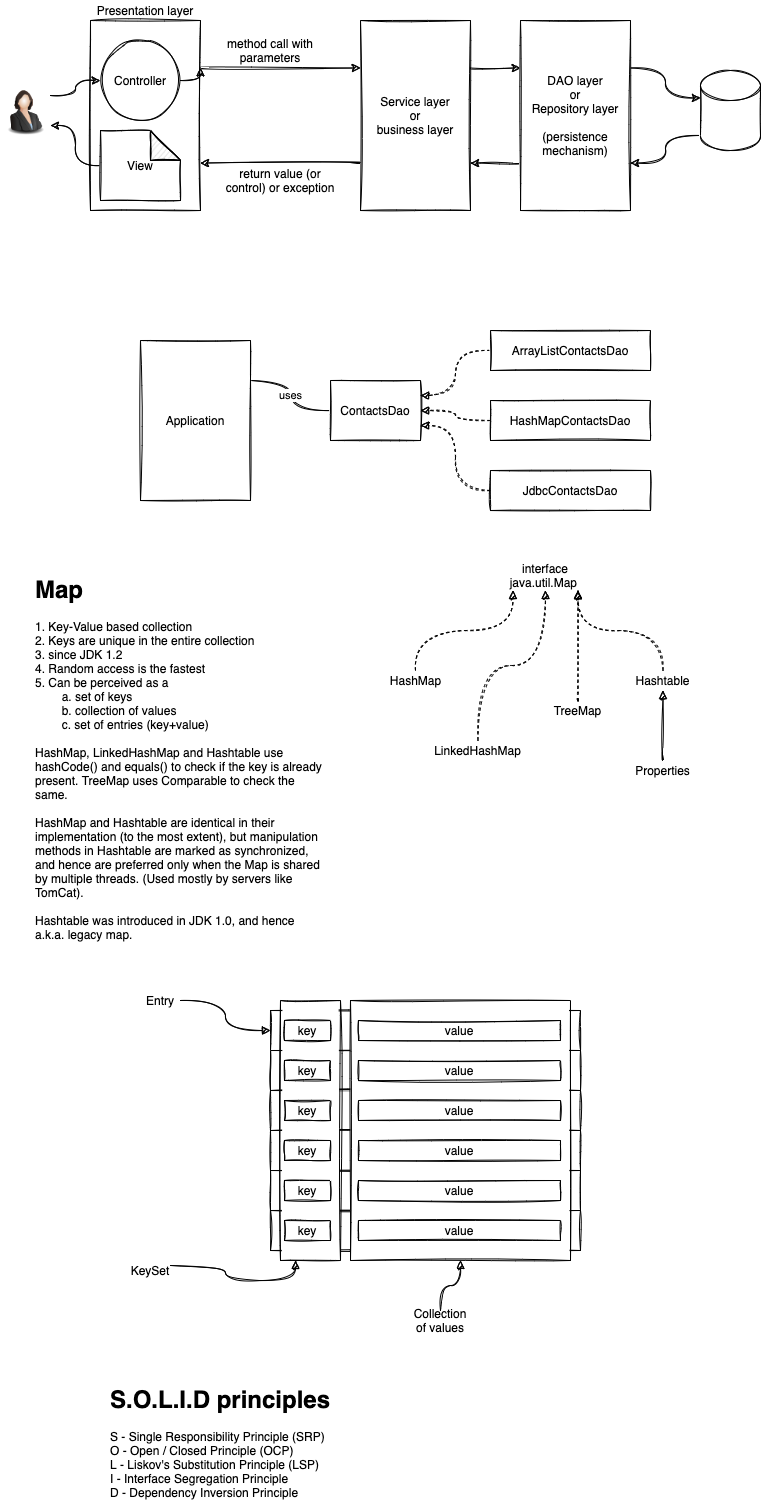

The diagram above was exported from draw.io. Its source (the exported page's mxGraphModel, read from the mxfile embedded in the PNG):
<mxGraphModel dx="821" dy="413" grid="1" gridSize="10" guides="1" tooltips="1" connect="1" arrows="1" fold="1" page="1" pageScale="1" pageWidth="827" pageHeight="1169" math="0" shadow="0">
  <root>
    <mxCell id="0" />
    <mxCell id="1" parent="0" />
    <mxCell id="46" value="" style="rounded=0;whiteSpace=wrap;html=1;sketch=1;shadow=0;" vertex="1" parent="1">
      <mxGeometry x="280" y="1040" width="310" height="40" as="geometry" />
    </mxCell>
    <mxCell id="47" value="" style="rounded=0;whiteSpace=wrap;html=1;sketch=1;shadow=0;" vertex="1" parent="1">
      <mxGeometry x="280" y="1080" width="310" height="40" as="geometry" />
    </mxCell>
    <mxCell id="50" value="" style="rounded=0;whiteSpace=wrap;html=1;sketch=1;shadow=0;" vertex="1" parent="1">
      <mxGeometry x="280" y="1120" width="310" height="40" as="geometry" />
    </mxCell>
    <mxCell id="53" value="" style="rounded=0;whiteSpace=wrap;html=1;sketch=1;shadow=0;" vertex="1" parent="1">
      <mxGeometry x="280" y="1160" width="310" height="40" as="geometry" />
    </mxCell>
    <mxCell id="56" value="" style="rounded=0;whiteSpace=wrap;html=1;sketch=1;shadow=0;" vertex="1" parent="1">
      <mxGeometry x="280" y="1200" width="310" height="40" as="geometry" />
    </mxCell>
    <mxCell id="59" value="" style="rounded=0;whiteSpace=wrap;html=1;sketch=1;shadow=0;" vertex="1" parent="1">
      <mxGeometry x="280" y="1240" width="310" height="40" as="geometry" />
    </mxCell>
    <mxCell id="68" value="" style="rounded=0;whiteSpace=wrap;html=1;shadow=0;sketch=1;" vertex="1" parent="1">
      <mxGeometry x="360" y="1030" width="220" height="260" as="geometry" />
    </mxCell>
    <mxCell id="64" value="" style="rounded=0;whiteSpace=wrap;html=1;shadow=0;sketch=1;" vertex="1" parent="1">
      <mxGeometry x="290" y="1030" width="60" height="260" as="geometry" />
    </mxCell>
    <mxCell id="4" style="edgeStyle=orthogonalEdgeStyle;curved=1;rounded=0;sketch=1;orthogonalLoop=1;jettySize=auto;html=1;exitX=1;exitY=0.25;exitDx=0;exitDy=0;entryX=0;entryY=0.25;entryDx=0;entryDy=0;" edge="1" parent="1" source="2" target="3">
      <mxGeometry relative="1" as="geometry" />
    </mxCell>
    <mxCell id="2" value="" style="rounded=0;whiteSpace=wrap;html=1;sketch=1;" vertex="1" parent="1">
      <mxGeometry x="100" y="50" width="110" height="190" as="geometry" />
    </mxCell>
    <mxCell id="5" style="edgeStyle=orthogonalEdgeStyle;curved=1;rounded=0;sketch=1;orthogonalLoop=1;jettySize=auto;html=1;exitX=0;exitY=0.75;exitDx=0;exitDy=0;entryX=1;entryY=0.75;entryDx=0;entryDy=0;" edge="1" parent="1" source="3" target="2">
      <mxGeometry relative="1" as="geometry" />
    </mxCell>
    <mxCell id="9" style="edgeStyle=orthogonalEdgeStyle;curved=1;rounded=0;sketch=1;orthogonalLoop=1;jettySize=auto;html=1;exitX=1;exitY=0.25;exitDx=0;exitDy=0;entryX=0;entryY=0.25;entryDx=0;entryDy=0;" edge="1" parent="1" source="3" target="8">
      <mxGeometry relative="1" as="geometry" />
    </mxCell>
    <mxCell id="3" value="Service layer&lt;br&gt;or&lt;br&gt;business layer" style="rounded=0;whiteSpace=wrap;html=1;sketch=1;" vertex="1" parent="1">
      <mxGeometry x="370" y="50" width="110" height="190" as="geometry" />
    </mxCell>
    <mxCell id="6" value="method call with parameters" style="text;html=1;strokeColor=none;fillColor=none;align=center;verticalAlign=middle;whiteSpace=wrap;rounded=0;sketch=1;" vertex="1" parent="1">
      <mxGeometry x="220" y="70" width="120" height="20" as="geometry" />
    </mxCell>
    <mxCell id="7" value="return value (or control) or exception" style="text;html=1;strokeColor=none;fillColor=none;align=center;verticalAlign=middle;whiteSpace=wrap;rounded=0;sketch=1;" vertex="1" parent="1">
      <mxGeometry x="230" y="200" width="120" height="20" as="geometry" />
    </mxCell>
    <mxCell id="10" style="edgeStyle=orthogonalEdgeStyle;curved=1;rounded=0;sketch=1;orthogonalLoop=1;jettySize=auto;html=1;exitX=0;exitY=0.75;exitDx=0;exitDy=0;entryX=1;entryY=0.75;entryDx=0;entryDy=0;" edge="1" parent="1" source="8" target="3">
      <mxGeometry relative="1" as="geometry" />
    </mxCell>
    <mxCell id="12" style="edgeStyle=orthogonalEdgeStyle;curved=1;rounded=0;sketch=1;orthogonalLoop=1;jettySize=auto;html=1;exitX=1;exitY=0.25;exitDx=0;exitDy=0;entryX=0;entryY=0;entryDx=0;entryDy=27.5;entryPerimeter=0;" edge="1" parent="1" source="8" target="11">
      <mxGeometry relative="1" as="geometry" />
    </mxCell>
    <mxCell id="8" value="DAO layer&lt;br&gt;or&lt;br&gt;Repository layer&lt;br&gt;&lt;br&gt;(persistence mechanism)" style="rounded=0;whiteSpace=wrap;html=1;sketch=1;" vertex="1" parent="1">
      <mxGeometry x="530" y="50" width="110" height="190" as="geometry" />
    </mxCell>
    <mxCell id="14" style="edgeStyle=orthogonalEdgeStyle;curved=1;rounded=0;sketch=1;orthogonalLoop=1;jettySize=auto;html=1;exitX=0;exitY=1;exitDx=0;exitDy=-15;exitPerimeter=0;entryX=1;entryY=0.75;entryDx=0;entryDy=0;" edge="1" parent="1" source="11" target="8">
      <mxGeometry relative="1" as="geometry" />
    </mxCell>
    <mxCell id="11" value="" style="shape=cylinder3;whiteSpace=wrap;html=1;boundedLbl=1;backgroundOutline=1;size=15;sketch=1;" vertex="1" parent="1">
      <mxGeometry x="710" y="100" width="60" height="80" as="geometry" />
    </mxCell>
    <mxCell id="20" style="edgeStyle=orthogonalEdgeStyle;curved=1;rounded=0;sketch=1;orthogonalLoop=1;jettySize=auto;html=1;exitX=1;exitY=0.25;exitDx=0;exitDy=0;" edge="1" parent="1" source="15" target="18">
      <mxGeometry relative="1" as="geometry" />
    </mxCell>
    <mxCell id="15" value="" style="image;html=1;image=img/lib/clip_art/people/Suit_Woman_128x128.png;sketch=1;" vertex="1" parent="1">
      <mxGeometry x="10" y="110" width="50" height="60" as="geometry" />
    </mxCell>
    <mxCell id="24" value="uses" style="edgeStyle=orthogonalEdgeStyle;curved=1;rounded=0;sketch=1;orthogonalLoop=1;jettySize=auto;html=1;exitX=1;exitY=0.25;exitDx=0;exitDy=0;endArrow=none;endFill=0;" edge="1" parent="1" source="16" target="17">
      <mxGeometry relative="1" as="geometry" />
    </mxCell>
    <mxCell id="16" value="Application" style="rounded=0;whiteSpace=wrap;html=1;sketch=1;" vertex="1" parent="1">
      <mxGeometry x="150" y="370" width="110" height="160" as="geometry" />
    </mxCell>
    <mxCell id="17" value="ContactsDao" style="rounded=0;whiteSpace=wrap;html=1;sketch=1;" vertex="1" parent="1">
      <mxGeometry x="340" y="410" width="90" height="60" as="geometry" />
    </mxCell>
    <mxCell id="21" style="edgeStyle=orthogonalEdgeStyle;curved=1;rounded=0;sketch=1;orthogonalLoop=1;jettySize=auto;html=1;exitX=1;exitY=0.5;exitDx=0;exitDy=0;entryX=1;entryY=0.25;entryDx=0;entryDy=0;" edge="1" parent="1" source="18" target="2">
      <mxGeometry relative="1" as="geometry" />
    </mxCell>
    <mxCell id="18" value="Controller" style="ellipse;whiteSpace=wrap;html=1;aspect=fixed;sketch=1;" vertex="1" parent="1">
      <mxGeometry x="110" y="70" width="80" height="80" as="geometry" />
    </mxCell>
    <mxCell id="22" style="edgeStyle=orthogonalEdgeStyle;curved=1;rounded=0;sketch=1;orthogonalLoop=1;jettySize=auto;html=1;exitX=0;exitY=0.5;exitDx=0;exitDy=0;exitPerimeter=0;entryX=1;entryY=0.75;entryDx=0;entryDy=0;" edge="1" parent="1" source="19" target="15">
      <mxGeometry relative="1" as="geometry" />
    </mxCell>
    <mxCell id="19" value="View" style="shape=note;whiteSpace=wrap;html=1;backgroundOutline=1;darkOpacity=0.05;sketch=1;" vertex="1" parent="1">
      <mxGeometry x="110" y="160" width="80" height="70" as="geometry" />
    </mxCell>
    <mxCell id="23" value="Presentation layer" style="text;html=1;strokeColor=none;fillColor=none;align=center;verticalAlign=middle;whiteSpace=wrap;rounded=0;sketch=1;" vertex="1" parent="1">
      <mxGeometry x="100" y="30" width="110" height="20" as="geometry" />
    </mxCell>
    <mxCell id="28" style="edgeStyle=orthogonalEdgeStyle;curved=1;rounded=0;sketch=1;orthogonalLoop=1;jettySize=auto;html=1;exitX=0;exitY=0.5;exitDx=0;exitDy=0;entryX=1;entryY=0.25;entryDx=0;entryDy=0;endArrow=block;endFill=1;dashed=1;" edge="1" parent="1" source="25" target="17">
      <mxGeometry relative="1" as="geometry" />
    </mxCell>
    <mxCell id="25" value="ArrayListContactsDao" style="rounded=0;whiteSpace=wrap;html=1;sketch=1;" vertex="1" parent="1">
      <mxGeometry x="500" y="360" width="160" height="40" as="geometry" />
    </mxCell>
    <mxCell id="29" style="edgeStyle=orthogonalEdgeStyle;curved=1;rounded=0;sketch=1;orthogonalLoop=1;jettySize=auto;html=1;exitX=0;exitY=0.5;exitDx=0;exitDy=0;entryX=1;entryY=0.5;entryDx=0;entryDy=0;dashed=1;endArrow=block;endFill=1;" edge="1" parent="1" source="26" target="17">
      <mxGeometry relative="1" as="geometry" />
    </mxCell>
    <mxCell id="26" value="HashMapContactsDao" style="rounded=0;whiteSpace=wrap;html=1;sketch=1;" vertex="1" parent="1">
      <mxGeometry x="500" y="430" width="160" height="40" as="geometry" />
    </mxCell>
    <mxCell id="30" style="edgeStyle=orthogonalEdgeStyle;curved=1;rounded=0;sketch=1;orthogonalLoop=1;jettySize=auto;html=1;exitX=0;exitY=0.5;exitDx=0;exitDy=0;entryX=1;entryY=0.75;entryDx=0;entryDy=0;dashed=1;endArrow=block;endFill=1;" edge="1" parent="1" source="27" target="17">
      <mxGeometry relative="1" as="geometry" />
    </mxCell>
    <mxCell id="27" value="JdbcContactsDao" style="rounded=0;whiteSpace=wrap;html=1;sketch=1;" vertex="1" parent="1">
      <mxGeometry x="500" y="500" width="160" height="40" as="geometry" />
    </mxCell>
    <mxCell id="31" value="&lt;h1&gt;Map&lt;/h1&gt;&lt;div&gt;1. Key-Value based collection&lt;/div&gt;&lt;div&gt;2. Keys are unique in the entire collection&lt;/div&gt;&lt;div&gt;3. since JDK 1.2&lt;/div&gt;&lt;div&gt;4. Random access is the fastest&lt;/div&gt;&lt;div&gt;5. Can be perceived as a&amp;nbsp;&lt;/div&gt;&lt;div&gt;&lt;span style=&quot;white-space: pre&quot;&gt;&#09;&lt;/span&gt;a. set of keys&lt;br&gt;&lt;/div&gt;&lt;div&gt;&lt;span style=&quot;white-space: pre&quot;&gt;&#09;&lt;/span&gt;b. collection of values&lt;br&gt;&lt;/div&gt;&lt;div&gt;&lt;span style=&quot;white-space: pre&quot;&gt;&#09;&lt;/span&gt;c. set of entries (key+value)&lt;br&gt;&lt;/div&gt;&lt;div&gt;&lt;br&gt;&lt;/div&gt;&lt;div&gt;HashMap, LinkedHashMap and Hashtable use hashCode() and equals() to check if the key is already present. TreeMap uses Comparable to check the same.&lt;/div&gt;&lt;div&gt;&lt;br&gt;&lt;/div&gt;&lt;div&gt;HashMap and Hashtable are identical in their implementation (to the most extent), but manipulation methods in Hashtable are marked as synchronized, and hence are preferred only when the Map is shared by multiple threads. (Used mostly by servers like TomCat).&lt;/div&gt;&lt;div&gt;&lt;br&gt;&lt;/div&gt;&lt;div&gt;Hashtable was introduced in JDK 1.0, and hence a.k.a. legacy map.&lt;/div&gt;" style="text;html=1;strokeColor=none;fillColor=none;spacing=5;spacingTop=-20;whiteSpace=wrap;overflow=hidden;rounded=0;sketch=1;" vertex="1" parent="1">
      <mxGeometry x="40" y="600" width="300" height="390" as="geometry" />
    </mxCell>
    <mxCell id="32" value="interface&lt;br&gt;java.util.Map&amp;nbsp;" style="text;html=1;strokeColor=none;fillColor=none;align=center;verticalAlign=middle;whiteSpace=wrap;rounded=0;sketch=1;" vertex="1" parent="1">
      <mxGeometry x="490" y="590" width="130" height="30" as="geometry" />
    </mxCell>
    <mxCell id="34" style="edgeStyle=orthogonalEdgeStyle;curved=1;rounded=0;sketch=1;orthogonalLoop=1;jettySize=auto;html=1;exitX=0.5;exitY=0;exitDx=0;exitDy=0;entryX=0.25;entryY=1;entryDx=0;entryDy=0;dashed=1;endArrow=block;endFill=1;" edge="1" parent="1" source="33" target="32">
      <mxGeometry relative="1" as="geometry" />
    </mxCell>
    <mxCell id="33" value="HashMap" style="text;html=1;strokeColor=none;fillColor=none;align=center;verticalAlign=middle;whiteSpace=wrap;rounded=0;sketch=1;" vertex="1" parent="1">
      <mxGeometry x="367.5" y="700" width="115" height="20" as="geometry" />
    </mxCell>
    <mxCell id="36" style="edgeStyle=orthogonalEdgeStyle;curved=1;rounded=0;sketch=1;orthogonalLoop=1;jettySize=auto;html=1;exitX=0.5;exitY=0;exitDx=0;exitDy=0;entryX=0.5;entryY=1;entryDx=0;entryDy=0;dashed=1;endArrow=block;endFill=1;" edge="1" parent="1" source="35" target="32">
      <mxGeometry relative="1" as="geometry" />
    </mxCell>
    <mxCell id="35" value="LinkedHashMap" style="text;html=1;strokeColor=none;fillColor=none;align=center;verticalAlign=middle;whiteSpace=wrap;rounded=0;sketch=1;" vertex="1" parent="1">
      <mxGeometry x="430" y="770" width="115" height="20" as="geometry" />
    </mxCell>
    <mxCell id="39" style="edgeStyle=orthogonalEdgeStyle;curved=1;rounded=0;sketch=1;orthogonalLoop=1;jettySize=auto;html=1;exitX=0.5;exitY=0;exitDx=0;exitDy=0;entryX=0.75;entryY=1;entryDx=0;entryDy=0;dashed=1;endArrow=block;endFill=1;" edge="1" parent="1" source="38" target="32">
      <mxGeometry relative="1" as="geometry" />
    </mxCell>
    <mxCell id="38" value="TreeMap" style="text;html=1;strokeColor=none;fillColor=none;align=center;verticalAlign=middle;whiteSpace=wrap;rounded=0;sketch=1;" vertex="1" parent="1">
      <mxGeometry x="545" y="730" width="85" height="20" as="geometry" />
    </mxCell>
    <mxCell id="41" style="edgeStyle=orthogonalEdgeStyle;curved=1;rounded=0;sketch=1;orthogonalLoop=1;jettySize=auto;html=1;exitX=0.5;exitY=0;exitDx=0;exitDy=0;entryX=0.75;entryY=1;entryDx=0;entryDy=0;dashed=1;endArrow=block;endFill=1;" edge="1" parent="1" source="40" target="32">
      <mxGeometry relative="1" as="geometry" />
    </mxCell>
    <mxCell id="40" value="Hashtable" style="text;html=1;strokeColor=none;fillColor=none;align=center;verticalAlign=middle;whiteSpace=wrap;rounded=0;sketch=1;" vertex="1" parent="1">
      <mxGeometry x="630" y="700" width="85" height="20" as="geometry" />
    </mxCell>
    <mxCell id="43" style="edgeStyle=orthogonalEdgeStyle;curved=1;rounded=0;sketch=1;orthogonalLoop=1;jettySize=auto;html=1;exitX=0.5;exitY=0;exitDx=0;exitDy=0;entryX=0.5;entryY=1;entryDx=0;entryDy=0;endArrow=block;endFill=1;" edge="1" parent="1" source="42" target="40">
      <mxGeometry relative="1" as="geometry" />
    </mxCell>
    <mxCell id="42" value="Properties" style="text;html=1;strokeColor=none;fillColor=none;align=center;verticalAlign=middle;whiteSpace=wrap;rounded=0;sketch=1;" vertex="1" parent="1">
      <mxGeometry x="630" y="790" width="85" height="20" as="geometry" />
    </mxCell>
    <mxCell id="48" value="key" style="rounded=0;whiteSpace=wrap;html=1;sketch=1;" vertex="1" parent="1">
      <mxGeometry x="294" y="1090" width="46" height="20" as="geometry" />
    </mxCell>
    <mxCell id="49" value="value" style="rounded=0;whiteSpace=wrap;html=1;sketch=1;" vertex="1" parent="1">
      <mxGeometry x="368" y="1090" width="202" height="20" as="geometry" />
    </mxCell>
    <mxCell id="51" value="key" style="rounded=0;whiteSpace=wrap;html=1;sketch=1;" vertex="1" parent="1">
      <mxGeometry x="294" y="1130" width="46" height="20" as="geometry" />
    </mxCell>
    <mxCell id="52" value="value" style="rounded=0;whiteSpace=wrap;html=1;sketch=1;" vertex="1" parent="1">
      <mxGeometry x="368" y="1130" width="202" height="20" as="geometry" />
    </mxCell>
    <mxCell id="54" value="key" style="rounded=0;whiteSpace=wrap;html=1;sketch=1;" vertex="1" parent="1">
      <mxGeometry x="294" y="1170" width="46" height="20" as="geometry" />
    </mxCell>
    <mxCell id="55" value="value" style="rounded=0;whiteSpace=wrap;html=1;sketch=1;" vertex="1" parent="1">
      <mxGeometry x="368" y="1170" width="202" height="20" as="geometry" />
    </mxCell>
    <mxCell id="57" value="key" style="rounded=0;whiteSpace=wrap;html=1;sketch=1;" vertex="1" parent="1">
      <mxGeometry x="294" y="1210" width="46" height="20" as="geometry" />
    </mxCell>
    <mxCell id="58" value="value" style="rounded=0;whiteSpace=wrap;html=1;sketch=1;" vertex="1" parent="1">
      <mxGeometry x="368" y="1210" width="202" height="20" as="geometry" />
    </mxCell>
    <mxCell id="60" value="key" style="rounded=0;whiteSpace=wrap;html=1;sketch=1;" vertex="1" parent="1">
      <mxGeometry x="294" y="1250" width="46" height="20" as="geometry" />
    </mxCell>
    <mxCell id="61" value="value" style="rounded=0;whiteSpace=wrap;html=1;sketch=1;" vertex="1" parent="1">
      <mxGeometry x="368" y="1250" width="202" height="20" as="geometry" />
    </mxCell>
    <mxCell id="63" style="edgeStyle=orthogonalEdgeStyle;curved=1;rounded=0;sketch=1;orthogonalLoop=1;jettySize=auto;html=1;exitX=1;exitY=0.5;exitDx=0;exitDy=0;entryX=0;entryY=0.5;entryDx=0;entryDy=0;endArrow=block;endFill=1;" edge="1" parent="1" source="62" target="46">
      <mxGeometry relative="1" as="geometry" />
    </mxCell>
    <mxCell id="62" value="Entry" style="text;html=1;strokeColor=none;fillColor=none;align=center;verticalAlign=middle;whiteSpace=wrap;rounded=0;shadow=0;sketch=1;" vertex="1" parent="1">
      <mxGeometry x="150" y="1020" width="40" height="20" as="geometry" />
    </mxCell>
    <mxCell id="67" style="edgeStyle=orthogonalEdgeStyle;curved=1;rounded=0;sketch=1;orthogonalLoop=1;jettySize=auto;html=1;exitX=1;exitY=0.25;exitDx=0;exitDy=0;entryX=0.25;entryY=1;entryDx=0;entryDy=0;endArrow=block;endFill=1;" edge="1" parent="1" source="66" target="64">
      <mxGeometry relative="1" as="geometry" />
    </mxCell>
    <mxCell id="66" value="KeySet" style="text;html=1;strokeColor=none;fillColor=none;align=center;verticalAlign=middle;whiteSpace=wrap;rounded=0;shadow=0;sketch=1;" vertex="1" parent="1">
      <mxGeometry x="140" y="1290" width="40" height="20" as="geometry" />
    </mxCell>
    <mxCell id="70" style="edgeStyle=orthogonalEdgeStyle;curved=1;rounded=0;sketch=1;orthogonalLoop=1;jettySize=auto;html=1;exitX=0.5;exitY=0;exitDx=0;exitDy=0;entryX=0.5;entryY=1;entryDx=0;entryDy=0;endArrow=block;endFill=1;" edge="1" parent="1" source="69" target="68">
      <mxGeometry relative="1" as="geometry" />
    </mxCell>
    <mxCell id="69" value="Collection of values" style="text;html=1;strokeColor=none;fillColor=none;align=center;verticalAlign=middle;whiteSpace=wrap;rounded=0;shadow=0;sketch=1;" vertex="1" parent="1">
      <mxGeometry x="430" y="1340" width="40" height="20" as="geometry" />
    </mxCell>
    <mxCell id="44" value="key" style="rounded=0;whiteSpace=wrap;html=1;sketch=1;" vertex="1" parent="1">
      <mxGeometry x="294" y="1050" width="46" height="20" as="geometry" />
    </mxCell>
    <mxCell id="45" value="value" style="rounded=0;whiteSpace=wrap;html=1;sketch=1;" vertex="1" parent="1">
      <mxGeometry x="368" y="1050" width="202" height="20" as="geometry" />
    </mxCell>
    <mxCell id="71" value="&lt;h1&gt;S.O.L.I.D principles&lt;/h1&gt;&lt;div&gt;S - Single Responsibility Principle (SRP)&lt;/div&gt;&lt;div&gt;O - Open / Closed Principle (OCP)&lt;/div&gt;&lt;div&gt;L - Liskov's Substitution Principle (LSP)&lt;/div&gt;&lt;div&gt;I - Interface Segregation Principle&lt;/div&gt;&lt;div&gt;D - Dependency Inversion Principle&lt;/div&gt;" style="text;html=1;strokeColor=none;fillColor=none;spacing=5;spacingTop=-20;whiteSpace=wrap;overflow=hidden;rounded=0;shadow=0;sketch=1;" vertex="1" parent="1">
      <mxGeometry x="115" y="1410" width="430" height="130" as="geometry" />
    </mxCell>
  </root>
</mxGraphModel>